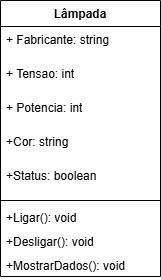

The diagram above was exported from draw.io. Its source (the exported page's mxGraphModel, read from the mxfile embedded in the PNG):
<mxGraphModel dx="983" dy="541" grid="1" gridSize="10" guides="1" tooltips="1" connect="1" arrows="1" fold="1" page="1" pageScale="1" pageWidth="827" pageHeight="1169" math="0" shadow="0">
  <root>
    <mxCell id="0" />
    <mxCell id="1" parent="0" />
    <mxCell id="1PIAahdts-NY2I5MDnqn-1" value="Lâmpada" style="swimlane;fontStyle=1;align=center;verticalAlign=top;childLayout=stackLayout;horizontal=1;startSize=26;horizontalStack=0;resizeParent=1;resizeParentMax=0;resizeLast=0;collapsible=1;marginBottom=0;whiteSpace=wrap;html=1;" vertex="1" parent="1">
      <mxGeometry x="300" y="300" width="160" height="276" as="geometry" />
    </mxCell>
    <mxCell id="1PIAahdts-NY2I5MDnqn-6" value="+ Fabricante: string" style="text;strokeColor=none;fillColor=none;align=left;verticalAlign=top;spacingLeft=4;spacingRight=4;overflow=hidden;rotatable=0;points=[[0,0.5],[1,0.5]];portConstraint=eastwest;whiteSpace=wrap;html=1;" vertex="1" parent="1PIAahdts-NY2I5MDnqn-1">
      <mxGeometry y="26" width="160" height="34" as="geometry" />
    </mxCell>
    <mxCell id="1PIAahdts-NY2I5MDnqn-7" value="+ Tensao: int" style="text;strokeColor=none;fillColor=none;align=left;verticalAlign=top;spacingLeft=4;spacingRight=4;overflow=hidden;rotatable=0;points=[[0,0.5],[1,0.5]];portConstraint=eastwest;whiteSpace=wrap;html=1;" vertex="1" parent="1PIAahdts-NY2I5MDnqn-1">
      <mxGeometry y="60" width="160" height="34" as="geometry" />
    </mxCell>
    <mxCell id="1PIAahdts-NY2I5MDnqn-8" value="+ Potencia: int" style="text;strokeColor=none;fillColor=none;align=left;verticalAlign=top;spacingLeft=4;spacingRight=4;overflow=hidden;rotatable=0;points=[[0,0.5],[1,0.5]];portConstraint=eastwest;whiteSpace=wrap;html=1;" vertex="1" parent="1PIAahdts-NY2I5MDnqn-1">
      <mxGeometry y="94" width="160" height="34" as="geometry" />
    </mxCell>
    <mxCell id="1PIAahdts-NY2I5MDnqn-2" value="+Cor: string" style="text;strokeColor=none;fillColor=none;align=left;verticalAlign=top;spacingLeft=4;spacingRight=4;overflow=hidden;rotatable=0;points=[[0,0.5],[1,0.5]];portConstraint=eastwest;whiteSpace=wrap;html=1;" vertex="1" parent="1PIAahdts-NY2I5MDnqn-1">
      <mxGeometry y="128" width="160" height="34" as="geometry" />
    </mxCell>
    <mxCell id="1PIAahdts-NY2I5MDnqn-11" value="+Status: boolean" style="text;strokeColor=none;fillColor=none;align=left;verticalAlign=top;spacingLeft=4;spacingRight=4;overflow=hidden;rotatable=0;points=[[0,0.5],[1,0.5]];portConstraint=eastwest;whiteSpace=wrap;html=1;" vertex="1" parent="1PIAahdts-NY2I5MDnqn-1">
      <mxGeometry y="162" width="160" height="34" as="geometry" />
    </mxCell>
    <mxCell id="1PIAahdts-NY2I5MDnqn-3" value="" style="line;strokeWidth=1;fillColor=none;align=left;verticalAlign=middle;spacingTop=-1;spacingLeft=3;spacingRight=3;rotatable=0;labelPosition=right;points=[];portConstraint=eastwest;strokeColor=inherit;" vertex="1" parent="1PIAahdts-NY2I5MDnqn-1">
      <mxGeometry y="196" width="160" height="8" as="geometry" />
    </mxCell>
    <mxCell id="1PIAahdts-NY2I5MDnqn-4" value="+Ligar(): void" style="text;strokeColor=none;fillColor=none;align=left;verticalAlign=top;spacingLeft=4;spacingRight=4;overflow=hidden;rotatable=0;points=[[0,0.5],[1,0.5]];portConstraint=eastwest;whiteSpace=wrap;html=1;" vertex="1" parent="1PIAahdts-NY2I5MDnqn-1">
      <mxGeometry y="204" width="160" height="24" as="geometry" />
    </mxCell>
    <mxCell id="1PIAahdts-NY2I5MDnqn-9" value="+Desligar(): void" style="text;strokeColor=none;fillColor=none;align=left;verticalAlign=top;spacingLeft=4;spacingRight=4;overflow=hidden;rotatable=0;points=[[0,0.5],[1,0.5]];portConstraint=eastwest;whiteSpace=wrap;html=1;" vertex="1" parent="1PIAahdts-NY2I5MDnqn-1">
      <mxGeometry y="228" width="160" height="24" as="geometry" />
    </mxCell>
    <mxCell id="1PIAahdts-NY2I5MDnqn-10" value="+MostrarDados(): void" style="text;strokeColor=none;fillColor=none;align=left;verticalAlign=top;spacingLeft=4;spacingRight=4;overflow=hidden;rotatable=0;points=[[0,0.5],[1,0.5]];portConstraint=eastwest;whiteSpace=wrap;html=1;" vertex="1" parent="1PIAahdts-NY2I5MDnqn-1">
      <mxGeometry y="252" width="160" height="24" as="geometry" />
    </mxCell>
  </root>
</mxGraphModel>